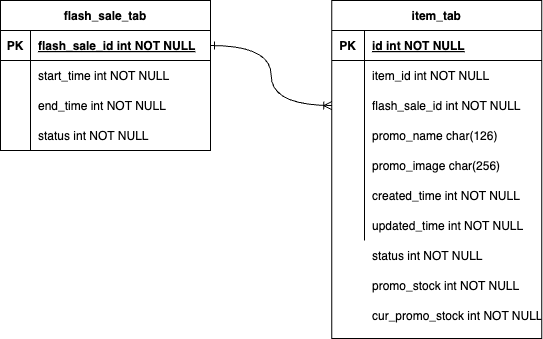

The diagram above was exported from draw.io. Its source (the exported page's mxGraphModel, read from the mxfile embedded in the PNG):
<mxGraphModel dx="990" dy="609" grid="0" gridSize="10" guides="1" tooltips="1" connect="1" arrows="1" fold="1" page="1" pageScale="1" pageWidth="2339" pageHeight="3300" math="0" shadow="0">
  <root>
    <mxCell id="0" />
    <mxCell id="1" parent="0" />
    <mxCell id="EXAmJhiQZgCHo2MnZR2F-1" value="flash_sale_tab" style="shape=table;startSize=30;container=1;collapsible=1;childLayout=tableLayout;fixedRows=1;rowLines=0;fontStyle=1;align=center;resizeLast=1;fillColor=default;" vertex="1" parent="1">
      <mxGeometry x="206" y="173" width="210" height="150" as="geometry" />
    </mxCell>
    <mxCell id="EXAmJhiQZgCHo2MnZR2F-2" value="" style="shape=tableRow;horizontal=0;startSize=0;swimlaneHead=0;swimlaneBody=0;fillColor=none;collapsible=0;dropTarget=0;points=[[0,0.5],[1,0.5]];portConstraint=eastwest;strokeColor=inherit;top=0;left=0;right=0;bottom=1;" vertex="1" parent="EXAmJhiQZgCHo2MnZR2F-1">
      <mxGeometry y="30" width="210" height="30" as="geometry" />
    </mxCell>
    <mxCell id="EXAmJhiQZgCHo2MnZR2F-3" value="PK" style="shape=partialRectangle;overflow=hidden;connectable=0;fillColor=none;strokeColor=inherit;top=0;left=0;bottom=0;right=0;fontStyle=1;" vertex="1" parent="EXAmJhiQZgCHo2MnZR2F-2">
      <mxGeometry width="30" height="30" as="geometry">
        <mxRectangle width="30" height="30" as="alternateBounds" />
      </mxGeometry>
    </mxCell>
    <mxCell id="EXAmJhiQZgCHo2MnZR2F-4" value="flash_sale_id int NOT NULL " style="shape=partialRectangle;overflow=hidden;connectable=0;fillColor=none;align=left;strokeColor=inherit;top=0;left=0;bottom=0;right=0;spacingLeft=6;fontStyle=5;" vertex="1" parent="EXAmJhiQZgCHo2MnZR2F-2">
      <mxGeometry x="30" width="180" height="30" as="geometry">
        <mxRectangle width="180" height="30" as="alternateBounds" />
      </mxGeometry>
    </mxCell>
    <mxCell id="EXAmJhiQZgCHo2MnZR2F-5" value="" style="shape=tableRow;horizontal=0;startSize=0;swimlaneHead=0;swimlaneBody=0;fillColor=none;collapsible=0;dropTarget=0;points=[[0,0.5],[1,0.5]];portConstraint=eastwest;strokeColor=inherit;top=0;left=0;right=0;bottom=0;" vertex="1" parent="EXAmJhiQZgCHo2MnZR2F-1">
      <mxGeometry y="60" width="210" height="30" as="geometry" />
    </mxCell>
    <mxCell id="EXAmJhiQZgCHo2MnZR2F-6" value="" style="shape=partialRectangle;overflow=hidden;connectable=0;fillColor=none;strokeColor=inherit;top=0;left=0;bottom=0;right=0;" vertex="1" parent="EXAmJhiQZgCHo2MnZR2F-5">
      <mxGeometry width="30" height="30" as="geometry">
        <mxRectangle width="30" height="30" as="alternateBounds" />
      </mxGeometry>
    </mxCell>
    <mxCell id="EXAmJhiQZgCHo2MnZR2F-7" value="start_time int NOT NULL" style="shape=partialRectangle;overflow=hidden;connectable=0;fillColor=none;align=left;strokeColor=inherit;top=0;left=0;bottom=0;right=0;spacingLeft=6;" vertex="1" parent="EXAmJhiQZgCHo2MnZR2F-5">
      <mxGeometry x="30" width="180" height="30" as="geometry">
        <mxRectangle width="180" height="30" as="alternateBounds" />
      </mxGeometry>
    </mxCell>
    <mxCell id="EXAmJhiQZgCHo2MnZR2F-8" value="" style="shape=tableRow;horizontal=0;startSize=0;swimlaneHead=0;swimlaneBody=0;fillColor=none;collapsible=0;dropTarget=0;points=[[0,0.5],[1,0.5]];portConstraint=eastwest;strokeColor=inherit;top=0;left=0;right=0;bottom=0;" vertex="1" parent="EXAmJhiQZgCHo2MnZR2F-1">
      <mxGeometry y="90" width="210" height="30" as="geometry" />
    </mxCell>
    <mxCell id="EXAmJhiQZgCHo2MnZR2F-9" value="" style="shape=partialRectangle;overflow=hidden;connectable=0;fillColor=none;strokeColor=inherit;top=0;left=0;bottom=0;right=0;" vertex="1" parent="EXAmJhiQZgCHo2MnZR2F-8">
      <mxGeometry width="30" height="30" as="geometry">
        <mxRectangle width="30" height="30" as="alternateBounds" />
      </mxGeometry>
    </mxCell>
    <mxCell id="EXAmJhiQZgCHo2MnZR2F-10" value="end_time   int NOT NULL" style="shape=partialRectangle;overflow=hidden;connectable=0;fillColor=none;align=left;strokeColor=inherit;top=0;left=0;bottom=0;right=0;spacingLeft=6;" vertex="1" parent="EXAmJhiQZgCHo2MnZR2F-8">
      <mxGeometry x="30" width="180" height="30" as="geometry">
        <mxRectangle width="180" height="30" as="alternateBounds" />
      </mxGeometry>
    </mxCell>
    <mxCell id="EXAmJhiQZgCHo2MnZR2F-11" value="" style="shape=tableRow;horizontal=0;startSize=0;swimlaneHead=0;swimlaneBody=0;fillColor=none;collapsible=0;dropTarget=0;points=[[0,0.5],[1,0.5]];portConstraint=eastwest;strokeColor=inherit;top=0;left=0;right=0;bottom=0;" vertex="1" parent="EXAmJhiQZgCHo2MnZR2F-1">
      <mxGeometry y="120" width="210" height="30" as="geometry" />
    </mxCell>
    <mxCell id="EXAmJhiQZgCHo2MnZR2F-12" value="" style="shape=partialRectangle;overflow=hidden;connectable=0;fillColor=none;strokeColor=inherit;top=0;left=0;bottom=0;right=0;" vertex="1" parent="EXAmJhiQZgCHo2MnZR2F-11">
      <mxGeometry width="30" height="30" as="geometry">
        <mxRectangle width="30" height="30" as="alternateBounds" />
      </mxGeometry>
    </mxCell>
    <mxCell id="EXAmJhiQZgCHo2MnZR2F-13" value="status     int NOT NULL" style="shape=partialRectangle;overflow=hidden;connectable=0;fillColor=none;align=left;strokeColor=inherit;top=0;left=0;bottom=0;right=0;spacingLeft=6;" vertex="1" parent="EXAmJhiQZgCHo2MnZR2F-11">
      <mxGeometry x="30" width="180" height="30" as="geometry">
        <mxRectangle width="180" height="30" as="alternateBounds" />
      </mxGeometry>
    </mxCell>
    <mxCell id="EXAmJhiQZgCHo2MnZR2F-14" value="item_tab" style="shape=table;startSize=30;container=1;collapsible=1;childLayout=tableLayout;fixedRows=1;rowLines=0;fontStyle=1;align=center;resizeLast=1;fillColor=default;" vertex="1" parent="1">
      <mxGeometry x="537.25" y="173" width="210" height="338" as="geometry" />
    </mxCell>
    <mxCell id="EXAmJhiQZgCHo2MnZR2F-15" value="" style="shape=tableRow;horizontal=0;startSize=0;swimlaneHead=0;swimlaneBody=0;fillColor=none;collapsible=0;dropTarget=0;points=[[0,0.5],[1,0.5]];portConstraint=eastwest;strokeColor=inherit;top=0;left=0;right=0;bottom=1;" vertex="1" parent="EXAmJhiQZgCHo2MnZR2F-14">
      <mxGeometry y="30" width="210" height="30" as="geometry" />
    </mxCell>
    <mxCell id="EXAmJhiQZgCHo2MnZR2F-16" value="PK" style="shape=partialRectangle;overflow=hidden;connectable=0;fillColor=none;strokeColor=inherit;top=0;left=0;bottom=0;right=0;fontStyle=1;" vertex="1" parent="EXAmJhiQZgCHo2MnZR2F-15">
      <mxGeometry width="32.75" height="30" as="geometry">
        <mxRectangle width="32.75" height="30" as="alternateBounds" />
      </mxGeometry>
    </mxCell>
    <mxCell id="EXAmJhiQZgCHo2MnZR2F-17" value="id int NOT NULL" style="shape=partialRectangle;overflow=hidden;connectable=0;fillColor=none;align=left;strokeColor=inherit;top=0;left=0;bottom=0;right=0;spacingLeft=6;fontStyle=5;" vertex="1" parent="EXAmJhiQZgCHo2MnZR2F-15">
      <mxGeometry x="32.75" width="177.25" height="30" as="geometry">
        <mxRectangle width="177.25" height="30" as="alternateBounds" />
      </mxGeometry>
    </mxCell>
    <mxCell id="EXAmJhiQZgCHo2MnZR2F-21" value="" style="shape=tableRow;horizontal=0;startSize=0;swimlaneHead=0;swimlaneBody=0;fillColor=none;collapsible=0;dropTarget=0;points=[[0,0.5],[1,0.5]];portConstraint=eastwest;strokeColor=inherit;top=0;left=0;right=0;bottom=0;" vertex="1" parent="EXAmJhiQZgCHo2MnZR2F-14">
      <mxGeometry y="60" width="210" height="30" as="geometry" />
    </mxCell>
    <mxCell id="EXAmJhiQZgCHo2MnZR2F-22" value="" style="shape=partialRectangle;overflow=hidden;connectable=0;fillColor=none;strokeColor=inherit;top=0;left=0;bottom=0;right=0;" vertex="1" parent="EXAmJhiQZgCHo2MnZR2F-21">
      <mxGeometry width="32.75" height="30" as="geometry">
        <mxRectangle width="32.75" height="30" as="alternateBounds" />
      </mxGeometry>
    </mxCell>
    <mxCell id="EXAmJhiQZgCHo2MnZR2F-23" value="item_id int NOT NULL" style="shape=partialRectangle;overflow=hidden;connectable=0;fillColor=none;align=left;strokeColor=inherit;top=0;left=0;bottom=0;right=0;spacingLeft=6;" vertex="1" parent="EXAmJhiQZgCHo2MnZR2F-21">
      <mxGeometry x="32.75" width="177.25" height="30" as="geometry">
        <mxRectangle width="177.25" height="30" as="alternateBounds" />
      </mxGeometry>
    </mxCell>
    <mxCell id="EXAmJhiQZgCHo2MnZR2F-24" value="" style="shape=tableRow;horizontal=0;startSize=0;swimlaneHead=0;swimlaneBody=0;fillColor=none;collapsible=0;dropTarget=0;points=[[0,0.5],[1,0.5]];portConstraint=eastwest;strokeColor=inherit;top=0;left=0;right=0;bottom=0;" vertex="1" parent="EXAmJhiQZgCHo2MnZR2F-14">
      <mxGeometry y="90" width="210" height="30" as="geometry" />
    </mxCell>
    <mxCell id="EXAmJhiQZgCHo2MnZR2F-25" value="" style="shape=partialRectangle;overflow=hidden;connectable=0;fillColor=none;strokeColor=inherit;top=0;left=0;bottom=0;right=0;" vertex="1" parent="EXAmJhiQZgCHo2MnZR2F-24">
      <mxGeometry width="32.75" height="30" as="geometry">
        <mxRectangle width="32.75" height="30" as="alternateBounds" />
      </mxGeometry>
    </mxCell>
    <mxCell id="EXAmJhiQZgCHo2MnZR2F-26" value="flash_sale_id int NOT NULL" style="shape=partialRectangle;overflow=hidden;connectable=0;fillColor=none;align=left;strokeColor=inherit;top=0;left=0;bottom=0;right=0;spacingLeft=6;" vertex="1" parent="EXAmJhiQZgCHo2MnZR2F-24">
      <mxGeometry x="32.75" width="177.25" height="30" as="geometry">
        <mxRectangle width="177.25" height="30" as="alternateBounds" />
      </mxGeometry>
    </mxCell>
    <mxCell id="EXAmJhiQZgCHo2MnZR2F-27" value="" style="shape=tableRow;horizontal=0;startSize=0;swimlaneHead=0;swimlaneBody=0;fillColor=none;collapsible=0;dropTarget=0;points=[[0,0.5],[1,0.5]];portConstraint=eastwest;strokeColor=inherit;top=0;left=0;right=0;bottom=0;" vertex="1" parent="EXAmJhiQZgCHo2MnZR2F-14">
      <mxGeometry y="120" width="210" height="30" as="geometry" />
    </mxCell>
    <mxCell id="EXAmJhiQZgCHo2MnZR2F-28" value="" style="shape=partialRectangle;overflow=hidden;connectable=0;fillColor=none;strokeColor=inherit;top=0;left=0;bottom=0;right=0;" vertex="1" parent="EXAmJhiQZgCHo2MnZR2F-27">
      <mxGeometry width="32.75" height="30" as="geometry">
        <mxRectangle width="32.75" height="30" as="alternateBounds" />
      </mxGeometry>
    </mxCell>
    <mxCell id="EXAmJhiQZgCHo2MnZR2F-29" value="promo_name char(126)" style="shape=partialRectangle;overflow=hidden;connectable=0;fillColor=none;align=left;strokeColor=inherit;top=0;left=0;bottom=0;right=0;spacingLeft=6;" vertex="1" parent="EXAmJhiQZgCHo2MnZR2F-27">
      <mxGeometry x="32.75" width="177.25" height="30" as="geometry">
        <mxRectangle width="177.25" height="30" as="alternateBounds" />
      </mxGeometry>
    </mxCell>
    <mxCell id="EXAmJhiQZgCHo2MnZR2F-30" value="" style="shape=tableRow;horizontal=0;startSize=0;swimlaneHead=0;swimlaneBody=0;fillColor=none;collapsible=0;dropTarget=0;points=[[0,0.5],[1,0.5]];portConstraint=eastwest;strokeColor=inherit;top=0;left=0;right=0;bottom=0;" vertex="1" parent="EXAmJhiQZgCHo2MnZR2F-14">
      <mxGeometry y="150" width="210" height="30" as="geometry" />
    </mxCell>
    <mxCell id="EXAmJhiQZgCHo2MnZR2F-31" value="" style="shape=partialRectangle;overflow=hidden;connectable=0;fillColor=none;strokeColor=inherit;top=0;left=0;bottom=0;right=0;" vertex="1" parent="EXAmJhiQZgCHo2MnZR2F-30">
      <mxGeometry width="32.75" height="30" as="geometry">
        <mxRectangle width="32.75" height="30" as="alternateBounds" />
      </mxGeometry>
    </mxCell>
    <mxCell id="EXAmJhiQZgCHo2MnZR2F-32" value="promo_image char(256)" style="shape=partialRectangle;overflow=hidden;connectable=0;fillColor=none;align=left;strokeColor=inherit;top=0;left=0;bottom=0;right=0;spacingLeft=6;" vertex="1" parent="EXAmJhiQZgCHo2MnZR2F-30">
      <mxGeometry x="32.75" width="177.25" height="30" as="geometry">
        <mxRectangle width="177.25" height="30" as="alternateBounds" />
      </mxGeometry>
    </mxCell>
    <mxCell id="EXAmJhiQZgCHo2MnZR2F-33" value="" style="shape=tableRow;horizontal=0;startSize=0;swimlaneHead=0;swimlaneBody=0;fillColor=none;collapsible=0;dropTarget=0;points=[[0,0.5],[1,0.5]];portConstraint=eastwest;strokeColor=inherit;top=0;left=0;right=0;bottom=0;" vertex="1" parent="EXAmJhiQZgCHo2MnZR2F-14">
      <mxGeometry y="180" width="210" height="30" as="geometry" />
    </mxCell>
    <mxCell id="EXAmJhiQZgCHo2MnZR2F-34" value="" style="shape=partialRectangle;overflow=hidden;connectable=0;fillColor=none;strokeColor=inherit;top=0;left=0;bottom=0;right=0;" vertex="1" parent="EXAmJhiQZgCHo2MnZR2F-33">
      <mxGeometry width="32.75" height="30" as="geometry">
        <mxRectangle width="32.75" height="30" as="alternateBounds" />
      </mxGeometry>
    </mxCell>
    <mxCell id="EXAmJhiQZgCHo2MnZR2F-35" value="created_time int NOT NULL" style="shape=partialRectangle;overflow=hidden;connectable=0;fillColor=none;align=left;strokeColor=inherit;top=0;left=0;bottom=0;right=0;spacingLeft=6;" vertex="1" parent="EXAmJhiQZgCHo2MnZR2F-33">
      <mxGeometry x="32.75" width="177.25" height="30" as="geometry">
        <mxRectangle width="177.25" height="30" as="alternateBounds" />
      </mxGeometry>
    </mxCell>
    <mxCell id="EXAmJhiQZgCHo2MnZR2F-36" value="" style="shape=tableRow;horizontal=0;startSize=0;swimlaneHead=0;swimlaneBody=0;fillColor=none;collapsible=0;dropTarget=0;points=[[0,0.5],[1,0.5]];portConstraint=eastwest;strokeColor=inherit;top=0;left=0;right=0;bottom=0;" vertex="1" parent="EXAmJhiQZgCHo2MnZR2F-14">
      <mxGeometry y="210" width="210" height="30" as="geometry" />
    </mxCell>
    <mxCell id="EXAmJhiQZgCHo2MnZR2F-37" value="" style="shape=partialRectangle;overflow=hidden;connectable=0;fillColor=none;strokeColor=inherit;top=0;left=0;bottom=0;right=0;" vertex="1" parent="EXAmJhiQZgCHo2MnZR2F-36">
      <mxGeometry width="32.75" height="30" as="geometry">
        <mxRectangle width="32.75" height="30" as="alternateBounds" />
      </mxGeometry>
    </mxCell>
    <mxCell id="EXAmJhiQZgCHo2MnZR2F-38" value="updated_time int NOT NULL" style="shape=partialRectangle;overflow=hidden;connectable=0;fillColor=none;align=left;strokeColor=inherit;top=0;left=0;bottom=0;right=0;spacingLeft=6;" vertex="1" parent="EXAmJhiQZgCHo2MnZR2F-36">
      <mxGeometry x="32.75" width="177.25" height="30" as="geometry">
        <mxRectangle width="177.25" height="30" as="alternateBounds" />
      </mxGeometry>
    </mxCell>
    <mxCell id="EXAmJhiQZgCHo2MnZR2F-40" value="status int NOT NULL" style="shape=partialRectangle;overflow=hidden;connectable=0;fillColor=none;align=left;strokeColor=inherit;top=0;left=0;bottom=0;right=0;spacingLeft=6;" vertex="1" parent="1">
      <mxGeometry x="570" y="413" width="177.25" height="30" as="geometry">
        <mxRectangle width="177.25" height="30" as="alternateBounds" />
      </mxGeometry>
    </mxCell>
    <mxCell id="EXAmJhiQZgCHo2MnZR2F-41" style="edgeStyle=orthogonalEdgeStyle;rounded=0;orthogonalLoop=1;jettySize=auto;html=1;exitX=1;exitY=0.5;exitDx=0;exitDy=0;entryX=0;entryY=0.5;entryDx=0;entryDy=0;startArrow=ERone;startFill=0;endArrow=ERoneToMany;endFill=0;curved=1;" edge="1" parent="1" source="EXAmJhiQZgCHo2MnZR2F-2" target="EXAmJhiQZgCHo2MnZR2F-24">
      <mxGeometry relative="1" as="geometry" />
    </mxCell>
    <mxCell id="EXAmJhiQZgCHo2MnZR2F-42" value="promo_stock int NOT NULL" style="shape=partialRectangle;overflow=hidden;connectable=0;fillColor=none;align=left;strokeColor=inherit;top=0;left=0;bottom=0;right=0;spacingLeft=6;" vertex="1" parent="1">
      <mxGeometry x="570" y="443" width="177.25" height="30" as="geometry">
        <mxRectangle width="177.25" height="30" as="alternateBounds" />
      </mxGeometry>
    </mxCell>
    <mxCell id="EXAmJhiQZgCHo2MnZR2F-43" value="cur_promo_stock int NOT NULL" style="shape=partialRectangle;overflow=hidden;connectable=0;fillColor=none;align=left;strokeColor=inherit;top=0;left=0;bottom=0;right=0;spacingLeft=6;" vertex="1" parent="1">
      <mxGeometry x="570" y="473" width="177.25" height="30" as="geometry">
        <mxRectangle width="177.25" height="30" as="alternateBounds" />
      </mxGeometry>
    </mxCell>
  </root>
</mxGraphModel>